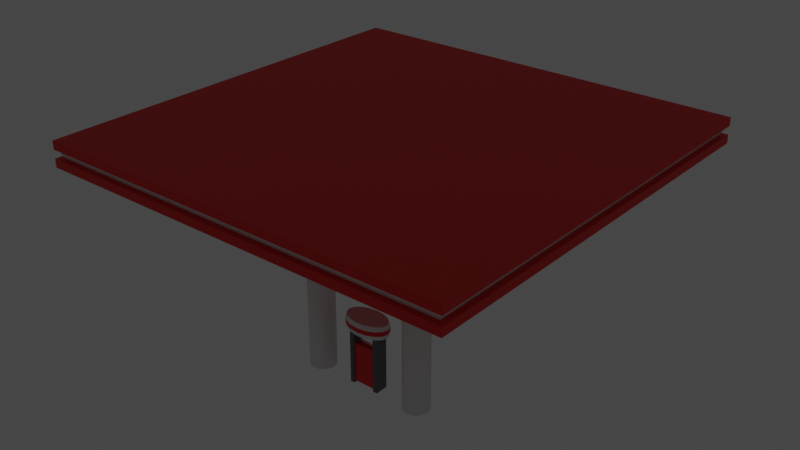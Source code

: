# Source: posto.blend  (saved by Blender 4.2.66; exported with 4.5.12 LTS)
import bpy
from mathutils import Matrix  # noqa: F401  (used for matrix-valued properties, if any)

bpy.ops.wm.read_factory_settings(use_empty=True)
scene = bpy.context.scene
scene.name = 'Scene'

# ---- collections
col_posto = bpy.data.collections.new('Posto'); scene.collection.children.link(col_posto)
col_bomba = bpy.data.collections.new('Bomba'); col_posto.children.link(col_bomba)
col_lampada = bpy.data.collections.new('Lampada'); col_posto.children.link(col_lampada)
col_pilastra = bpy.data.collections.new('Pilastra'); col_posto.children.link(col_pilastra)
col_teto = bpy.data.collections.new('Teto'); col_posto.children.link(col_teto)

# ---- materials (node trees are filled in below, after node groups)
mat_branco = bpy.data.materials.new('branco')
mat_vermelho = bpy.data.materials.new('vermelho')
mat_vermelho.alpha_threshold = 0.0
mat_vermelho.roughness = 0.5
mat_vermelho.line_color = (0.0, 0.0, 0.0, 1.0)
mat_cinza = bpy.data.materials.new('cinza')
mat_vidro = bpy.data.materials.new('vidro')
mat_luz = bpy.data.materials.new('luz')

# ---- node groups
ng_auto_smooth = bpy.data.node_groups.new('Auto Smooth', 'GeometryNodeTree')
_s = ng_auto_smooth.interface.new_socket(name='Geometry', in_out='OUTPUT', socket_type='NodeSocketGeometry')
_s = ng_auto_smooth.interface.new_socket(name='Geometry', in_out='INPUT', socket_type='NodeSocketGeometry')
_s = ng_auto_smooth.interface.new_socket(name='Angle', in_out='INPUT', socket_type='NodeSocketFloat')
_s.subtype = 'ANGLE'
_s.min_value = 0.0
_s.max_value = 3.142
ng_auto_smooth.is_modifier = True
_N = ng_auto_smooth.nodes; _L = ng_auto_smooth.links
n0 = _N.new('NodeGroupOutput'); n0.name = 'Group Output'; n0.location = (480, -100)
n1 = _N.new('NodeGroupInput'); n1.name = 'Group Input'; n1.location = (-420, -300)
n2 = _N.new('NodeGroupInput'); n2.name = 'Group Input.001'; n2.location = (-60, -100)
n3 = _N.new('GeometryNodeSetShadeSmooth'); n3.name = 'Set Shade Smooth'; n3.location = (120, -100)
n3.domain = 'EDGE'
n4 = _N.new('GeometryNodeSetShadeSmooth'); n4.name = 'Set Shade Smooth.001'; n4.location = (300, -100)
n5 = _N.new('GeometryNodeInputMeshEdgeAngle'); n5.name = 'Edge Angle'; n5.location = (-420, -220)
n6 = _N.new('GeometryNodeInputEdgeSmooth'); n6.name = 'Is Edge Smooth'; n6.location = (-60, -160)
n7 = _N.new('GeometryNodeInputShadeSmooth'); n7.name = 'Is Face Smooth'; n7.location = (-240, -340)
n8 = _N.new('FunctionNodeBooleanMath'); n8.name = 'Boolean Math'; n8.location = (-60, -220)
n9 = _N.new('FunctionNodeCompare'); n9.name = 'Compare'; n9.location = (-240, -180)
n9.operation = 'LESS_EQUAL'
_L.new(n5.outputs[0], n9.inputs[0])
_L.new(n4.outputs[0], n0.inputs[0])
_L.new(n1.outputs[1], n9.inputs[1])
_L.new(n9.outputs[0], n8.inputs[0])
_L.new(n7.outputs[0], n8.inputs[1])
_L.new(n2.outputs[0], n3.inputs[0])
_L.new(n6.outputs[0], n3.inputs[1])
_L.new(n3.outputs[0], n4.inputs[0])
_L.new(n8.outputs[0], n3.inputs[2])
n0.is_active_output = True

# ---- material node trees
mat_branco.use_nodes = True; mat_branco.node_tree.nodes.clear()
_N = mat_branco.node_tree.nodes; _L = mat_branco.node_tree.links
n0 = _N.new('ShaderNodeBsdfPrincipled'); n0.name = 'Principled BSDF'; n0.location = (10, 300)
n0.distribution = 'GGX'
n0.subsurface_method = 'RANDOM_WALK_SKIN'
n0.inputs[3].default_value = 1.45
n0.inputs[27].default_value = (0.0, 0.0, 0.0, 1.0)
n0.inputs[28].default_value = 1.0
n1 = _N.new('ShaderNodeOutputMaterial'); n1.name = 'Material Output'; n1.location = (300, 300)
_L.new(n0.outputs[0], n1.inputs[0])
n1.is_active_output = True
mat_vermelho.use_nodes = True; mat_vermelho.node_tree.nodes.clear()
_N = mat_vermelho.node_tree.nodes; _L = mat_vermelho.node_tree.links
n0 = _N.new('ShaderNodeOutputMaterial'); n0.name = 'Material Output'; n0.location = (300, 300)
n1 = _N.new('ShaderNodeBsdfPrincipled'); n1.name = 'Principled BSDF'; n1.location = (10, 300)
n1.distribution = 'GGX'
n1.subsurface_method = 'RANDOM_WALK_SKIN'
n1.inputs[0].default_value = (0.8, 0.0, 0.0, 1.0)
n1.inputs[3].default_value = 1.45
n1.inputs[27].default_value = (0.0, 0.0, 0.0, 1.0)
n1.inputs[28].default_value = 1.0
_L.new(n1.outputs[0], n0.inputs[0])
n0.is_active_output = True
mat_cinza.use_nodes = True; mat_cinza.node_tree.nodes.clear()
_N = mat_cinza.node_tree.nodes; _L = mat_cinza.node_tree.links
n0 = _N.new('ShaderNodeBsdfPrincipled'); n0.name = 'Principled BSDF'; n0.location = (10, 300)
n0.distribution = 'GGX'
n0.subsurface_method = 'RANDOM_WALK_SKIN'
n0.inputs[0].default_value = (0.1329, 0.1329, 0.1329, 1.0)
n0.inputs[3].default_value = 1.45
n0.inputs[27].default_value = (0.0, 0.0, 0.0, 1.0)
n0.inputs[28].default_value = 1.0
n1 = _N.new('ShaderNodeOutputMaterial'); n1.name = 'Material Output'; n1.location = (300, 300)
_L.new(n0.outputs[0], n1.inputs[0])
n1.is_active_output = True
mat_vidro.use_nodes = True; mat_vidro.node_tree.nodes.clear()
_N = mat_vidro.node_tree.nodes; _L = mat_vidro.node_tree.links
n0 = _N.new('ShaderNodeBsdfPrincipled'); n0.name = 'Principled BSDF'; n0.location = (10, 300)
n0.distribution = 'GGX'
n0.subsurface_method = 'RANDOM_WALK_SKIN'
n0.inputs[0].default_value = (1.0, 1.0, 1.0, 1.0)
n0.inputs[2].default_value = 0.2
n0.inputs[3].default_value = 1.45
n0.inputs[18].default_value = 1.0
n0.inputs[27].default_value = (0.0, 0.0, 0.0, 1.0)
n1 = _N.new('ShaderNodeOutputMaterial'); n1.name = 'Material Output'; n1.location = (300, 300)
_L.new(n0.outputs[0], n1.inputs[0])
n1.is_active_output = True
mat_luz.use_nodes = True; mat_luz.node_tree.nodes.clear()
_N = mat_luz.node_tree.nodes; _L = mat_luz.node_tree.links
n0 = _N.new('ShaderNodeBsdfPrincipled'); n0.name = 'Principled BSDF'; n0.location = (10, 300)
n0.distribution = 'GGX'
n0.subsurface_method = 'RANDOM_WALK_SKIN'
n0.inputs[0].default_value = (1.0, 1.0, 1.0, 1.0)
n0.inputs[3].default_value = 1.45
n0.inputs[27].default_value = (0.9778, 1.0, 0.8444, 1.0)
n0.inputs[28].default_value = 1.0
n1 = _N.new('ShaderNodeOutputMaterial'); n1.name = 'Material Output'; n1.location = (300, 300)
_L.new(n0.outputs[0], n1.inputs[0])
n1.is_active_output = True

# ---- world
world_world = bpy.data.worlds.new('World'); scene.world = world_world
world_world.use_nodes = True; world_world.node_tree.nodes.clear()
_N = world_world.node_tree.nodes; _L = world_world.node_tree.links
n0 = _N.new('ShaderNodeOutputWorld'); n0.name = 'World Output'; n0.location = (300, 300)
n1 = _N.new('ShaderNodeBackground'); n1.name = 'Background'; n1.location = (10, 300)
n1.inputs[0].default_value = (0.05088, 0.05088, 0.05088, 1.0)
_L.new(n1.outputs[0], n0.inputs[0])
n0.is_active_output = True
world_world.color = (0.05088, 0.05088, 0.05088)
world_world.use_sun_shadow = False
world_world.sun_shadow_jitter_overblur = 0.0

# ---- meshes
me_bomba = bpy.data.meshes.new('bomba')
me_bomba.from_pydata([(0.0, 0.6, 0.0), (0.0, 0.6, 0.6), (0.3827, 0.5543, 0.0), (0.3827, 0.5543, 0.6), (0.7071, 0.4243, 8.028e-09), (0.7071, 0.4243, 0.6), (0.9239, 0.2296, 0.0), (0.9239, 0.2296, 0.6), (1.0, 0.0, 0.0), (1.0, 4.768e-07, 0.6), (0.9239, -0.2296, 0.0), (0.9239, -0.2296, 0.6), (0.7071, -0.4243, -8.028e-09), (0.7071, -0.4243, 0.6), (0.3827, -0.5543, 8.117e-09), (0.3827, -0.5543, 0.6), (0.0, -0.6, 0.0), (0.0, -0.6, 0.6), (-0.3827, -0.5543, 8.117e-09), (-0.3827, -0.5543, 0.6), (-0.7071, -0.4243, -8.028e-09), (-0.7071, -0.4243, 0.6), (-0.9239, -0.2296, 0.0), (-0.9239, -0.2296, 0.6), (-1.0, 0.0, 0.0), (-1.0, 4.768e-07, 0.6), (-0.9239, 0.2296, 0.0), (-0.9239, 0.2296, 0.6), (-0.7071, 0.4243, 8.028e-09), (-0.7071, 0.4243, 0.6), (-0.3827, 0.5543, 0.0), (-0.3827, 0.5543, 0.6), (2.712e-10, 0.6539, 0.1954), (5.423e-10, 0.6539, 0.4046), (0.3959, 0.6061, 0.4045), (0.3959, 0.6061, 0.1955), (0.7345, 0.4683, 0.4043), (0.7345, 0.4683, 0.1957), (0.9651, 0.2566, 0.404), (0.9651, 0.2566, 0.196), (1.048, 3.13e-07, 0.4038), (1.048, 1.638e-07, 0.1962), (0.9651, -0.2566, 0.404), (0.9651, -0.2566, 0.196), (0.7345, -0.4683, 0.4043), (0.7345, -0.4683, 0.1957), (0.3959, -0.6061, 0.4045), (0.3959, -0.6061, 0.1955), (5.146e-10, -0.6539, 0.4046), (2.573e-10, -0.6539, 0.1954), (-0.3959, -0.6061, 0.4045), (-0.3959, -0.6061, 0.1955), (-0.7345, -0.4683, 0.4043), (-0.7345, -0.4683, 0.1957), (-0.9651, -0.2566, 0.404), (-0.9651, -0.2566, 0.196), (-1.048, 3.13e-07, 0.4038), (-1.048, 1.638e-07, 0.1962), (-0.9651, 0.2566, 0.404), (-0.9651, 0.2566, 0.196), (-0.7345, 0.4683, 0.4043), (-0.7345, 0.4683, 0.1957), (-0.3959, 0.6061, 0.4045), (-0.3959, 0.6061, 0.1955), (-0.5, -0.25, -2.5), (-0.5, -0.25, -0.7), (-0.5, 0.25, -2.5), (-0.5, 0.25, -0.7), (0.5, -0.25, -2.5), (0.5, -0.25, -0.7), (0.5, 0.25, -2.5), (0.5, 0.25, -0.7), (-0.7, -0.3, -2.6), (-0.7, -0.3, -1.192e-07), (-0.7, 0.3, -2.6), (-0.7, 0.3, -1.192e-07), (-0.5, -0.3, -2.6), (-0.5, -0.3, -1.192e-07), (-0.5, 0.3, -2.6), (-0.5, 0.3, -1.192e-07), (0.5, -0.3, -2.6), (0.5, -0.3, -1.192e-07), (0.5, 0.3, -2.6), (0.5, 0.3, -1.192e-07), (0.7, -0.3, -2.6), (0.7, -0.3, -1.192e-07), (0.7, 0.3, -2.6), (0.7, 0.3, -1.192e-07), (-0.5, 0.1, -0.1), (-0.5, 0.1, -0.6), (-0.5, -0.1, -0.1), (-0.5, -0.1, -0.6), (0.5, 0.1, -0.1), (0.5, 0.1, -0.6), (0.5, -0.1, -0.6), (0.5, -0.1, -0.1)], [], [(33, 1, 3, 34), (34, 3, 5, 36), (36, 5, 7, 38), (38, 7, 9, 40), (40, 9, 11, 42), (42, 11, 13, 44), (44, 13, 15, 46), (46, 15, 17, 48), (48, 17, 19, 50), (50, 19, 21, 52), (52, 21, 23, 54), (54, 23, 25, 56), (56, 25, 27, 58), (58, 27, 29, 60), (3, 1, 31, 29, 27, 25, 23, 21, 19, 17, 15, 13, 11, 9, 7, 5), (60, 29, 31, 62), (62, 31, 1, 33), (0, 2, 4, 6, 8, 10, 12, 14, 16, 18, 20, 22, 24, 26, 28, 30), (30, 63, 32, 0), (63, 62, 33, 32), (28, 61, 63, 30), (61, 60, 62, 63), (26, 59, 61, 28), (59, 58, 60, 61), (24, 57, 59, 26), (57, 56, 58, 59), (22, 55, 57, 24), (55, 54, 56, 57), (20, 53, 55, 22), (53, 52, 54, 55), (18, 51, 53, 20), (51, 50, 52, 53), (16, 49, 51, 18), (49, 48, 50, 51), (14, 47, 49, 16), (47, 46, 48, 49), (12, 45, 47, 14), (45, 44, 46, 47), (10, 43, 45, 12), (43, 42, 44, 45), (8, 41, 43, 10), (41, 40, 42, 43), (6, 39, 41, 8), (39, 38, 40, 41), (4, 37, 39, 6), (37, 36, 38, 39), (2, 35, 37, 4), (35, 34, 36, 37), (0, 32, 35, 2), (32, 33, 34, 35), (66, 67, 71, 70), (68, 69, 65, 64), (66, 70, 68, 64), (71, 67, 65, 69), (72, 73, 75, 74), (74, 75, 79, 78), (78, 79, 77, 76), (76, 77, 73, 72), (74, 78, 76, 72), (80, 81, 83, 82), (82, 83, 87, 86), (86, 87, 85, 84), (84, 85, 81, 80), (82, 86, 84, 80), (93, 89, 88, 92), (95, 90, 91, 94), (91, 89, 93, 94), (88, 90, 95, 92)])
me_bomba.polygons.foreach_set('use_smooth', [1, 1, 1, 1, 1, 1, 1, 1, 1, 1, 1, 1, 1, 1, 1, 1, 1, 1, 1, 1, 1, 1, 1, 1, 1, 1, 1, 1, 1, 1, 1, 1, 1, 1, 1, 1, 1, 1, 1, 1, 1, 1, 1, 1, 1, 1, 1, 1, 1, 1, 0, 0, 0, 0, 0, 0, 0, 0, 0, 0, 0, 0, 0, 0, 0, 0, 0, 0])
me_bomba.polygons.foreach_set('material_index', [0, 0, 0, 0, 0, 0, 0, 0, 0, 0, 0, 0, 0, 0, 0, 0, 0, 0, 0, 1, 0, 1, 0, 1, 0, 1, 0, 1, 0, 1, 0, 1, 0, 1, 0, 1, 0, 1, 0, 1, 0, 1, 0, 1, 0, 1, 0, 1, 0, 1, 1, 1, 1, 1, 2, 2, 2, 2, 2, 2, 2, 2, 2, 2, 3, 3, 3, 3])
_uv = me_bomba.uv_layers.new(name='UVMap')
_uv.uv.foreach_set('vector', [0.5, 0.9011, 0.5, 0.9561, 0.6076, 0.9561, 0.6113, 0.9011, 0.6113, 0.9011, 0.6076, 0.9561, 0.6989, 0.9561, 0.7066, 0.9011, 0.7066, 0.9011, 0.6989, 0.9561, 0.7598, 0.9561, 0.7714, 0.901, 0.5722, 0.901, 0.5646, 0.9561, 0.5, 0.9561, 0.5, 0.9009, 0.5, 0.9009, 0.5, 0.9561, 0.4354, 0.9561, 0.4278, 0.901, 0.7714, 0.901, 0.7598, 0.9561, 0.6989, 0.9561, 0.7066, 0.9011, 0.7066, 0.9011, 0.6989, 0.9561, 0.6076, 0.9561, 0.6113, 0.9011, 0.6113, 0.9011, 0.6076, 0.9561, 0.5, 0.9561, 0.5, 0.9011, 0.5, 0.9011, 0.5, 0.9561, 0.3924, 0.9561, 0.3887, 0.9011, 0.3887, 0.9011, 0.3924, 0.9561, 0.3011, 0.9561, 0.2934, 0.9011, 0.2934, 0.9011, 0.3011, 0.9561, 0.2402, 0.9561, 0.2286, 0.901, 0.4278, 0.901, 0.4354, 0.9561, 0.5, 0.9561, 0.5, 0.9009, 0.5, 0.9009, 0.5, 0.9561, 0.5646, 0.9561, 0.5722, 0.901, 0.2286, 0.901, 0.2402, 0.9561, 0.3011, 0.9561, 0.2934, 0.9011, 0.6076, 0.9085, 0.5, 0.9214, 0.3924, 0.9085, 0.3011, 0.8719, 0.2402, 0.8172, 0.2188, 0.7526, 0.2402, 0.688, 0.3011, 0.6333, 0.3924, 0.5967, 0.5, 0.5839, 0.6076, 0.5967, 0.6989, 0.6333, 0.7598, 0.688, 0.7812, 0.7526, 0.7598, 0.8172, 0.6989, 0.8719, 0.2934, 0.9011, 0.3011, 0.9561, 0.3924, 0.9561, 0.3887, 0.9011, 0.3887, 0.9011, 0.3924, 0.9561, 0.5, 0.9561, 0.5, 0.9011, 0.5, 0.9214, 0.6076, 0.9085, 0.6989, 0.8719, 0.7598, 0.8172, 0.7812, 0.7526, 0.7598, 0.688, 0.6989, 0.6333, 0.6076, 0.5967, 0.5, 0.5839, 0.3924, 0.5967, 0.3011, 0.6333, 0.2402, 0.688, 0.2188, 0.7526, 0.2402, 0.8172, 0.3011, 0.8719, 0.3924, 0.9085, 0.3924, 0.7874, 0.3887, 0.8423, 0.5, 0.8423, 0.5, 0.7874, 0.3887, 0.8423, 0.3887, 0.9011, 0.5, 0.9011, 0.5, 0.8423, 0.3011, 0.7874, 0.2934, 0.8424, 0.3887, 0.8423, 0.3924, 0.7874, 0.2934, 0.8424, 0.2934, 0.9011, 0.3887, 0.9011, 0.3887, 0.8423, 0.2402, 0.7874, 0.2286, 0.8425, 0.2934, 0.8424, 0.3011, 0.7874, 0.2286, 0.8425, 0.2286, 0.901, 0.2934, 0.9011, 0.2934, 0.8424, 0.5, 0.7874, 0.5, 0.8425, 0.5722, 0.8425, 0.5646, 0.7874, 0.5, 0.8425, 0.5, 0.9009, 0.5722, 0.901, 0.5722, 0.8425, 0.4354, 0.7874, 0.4278, 0.8425, 0.5, 0.8425, 0.5, 0.7874, 0.4278, 0.8425, 0.4278, 0.901, 0.5, 0.9009, 0.5, 0.8425, 0.3011, 0.7874, 0.2934, 0.8424, 0.2286, 0.8425, 0.2402, 0.7874, 0.2934, 0.8424, 0.2934, 0.9011, 0.2286, 0.901, 0.2286, 0.8425, 0.3924, 0.7874, 0.3887, 0.8423, 0.2934, 0.8424, 0.3011, 0.7874, 0.3887, 0.8423, 0.3887, 0.9011, 0.2934, 0.9011, 0.2934, 0.8424, 0.5, 0.7874, 0.5, 0.8423, 0.3887, 0.8423, 0.3924, 0.7874, 0.5, 0.8423, 0.5, 0.9011, 0.3887, 0.9011, 0.3887, 0.8423, 0.6076, 0.7874, 0.6113, 0.8423, 0.5, 0.8423, 0.5, 0.7874, 0.6113, 0.8423, 0.6113, 0.9011, 0.5, 0.9011, 0.5, 0.8423, 0.6989, 0.7874, 0.7066, 0.8424, 0.6113, 0.8423, 0.6076, 0.7874, 0.7066, 0.8424, 0.7066, 0.9011, 0.6113, 0.9011, 0.6113, 0.8423, 0.7598, 0.7874, 0.7714, 0.8425, 0.7066, 0.8424, 0.6989, 0.7874, 0.7714, 0.8425, 0.7714, 0.901, 0.7066, 0.9011, 0.7066, 0.8424, 0.5, 0.7874, 0.5, 0.8425, 0.4278, 0.8425, 0.4354, 0.7874, 0.5, 0.8425, 0.5, 0.9009, 0.4278, 0.901, 0.4278, 0.8425, 0.5646, 0.7874, 0.5722, 0.8425, 0.5, 0.8425, 0.5, 0.7874, 0.5722, 0.8425, 0.5722, 0.901, 0.5, 0.9009, 0.5, 0.8425, 0.6989, 0.7874, 0.7066, 0.8424, 0.7714, 0.8425, 0.7598, 0.7874, 0.7066, 0.8424, 0.7066, 0.9011, 0.7714, 0.901, 0.7714, 0.8425, 0.6076, 0.7874, 0.6113, 0.8423, 0.7066, 0.8424, 0.6989, 0.7874, 0.6113, 0.8423, 0.6113, 0.9011, 0.7066, 0.9011, 0.7066, 0.8424, 0.5, 0.7874, 0.5, 0.8423, 0.6113, 0.8423, 0.6076, 0.7874, 0.5, 0.8423, 0.5, 0.9011, 0.6113, 0.9011, 0.6113, 0.8423, 0.3594, 0.08423, 0.3594, 0.5905, 0.6406, 0.5905, 0.6406, 0.08423, 0.6406, 0.08423, 0.6406, 0.5905, 0.3594, 0.5905, 0.3594, 0.08423, 0.3594, 0.8229, 0.6406, 0.8229, 0.6406, 0.6823, 0.3594, 0.6823, 0.6406, 0.8229, 0.3594, 0.8229, 0.3594, 0.6823, 0.6406, 0.6823, 0.4156, 0.0561, 0.4156, 0.7874, 0.5844, 0.7874, 0.5844, 0.0561, 0.3031, 0.0561, 0.3031, 0.7874, 0.3594, 0.7874, 0.3594, 0.0561, 0.5844, 0.0561, 0.5844, 0.7874, 0.4156, 0.7874, 0.4156, 0.0561, 0.3594, 0.0561, 0.3594, 0.7874, 0.3031, 0.7874, 0.3031, 0.0561, 0.3031, 0.837, 0.3594, 0.837, 0.3594, 0.6682, 0.3031, 0.6682, 0.4156, 0.0561, 0.4156, 0.7874, 0.5844, 0.7874, 0.5844, 0.0561, 0.6406, 0.0561, 0.6406, 0.7874, 0.6969, 0.7874, 0.6969, 0.0561, 0.5844, 0.0561, 0.5844, 0.7874, 0.4156, 0.7874, 0.4156, 0.0561, 0.6969, 0.0561, 0.6969, 0.7874, 0.6406, 0.7874, 0.6406, 0.0561, 0.6406, 0.837, 0.6969, 0.837, 0.6969, 0.6682, 0.6406, 0.6682, 0.6406, 0.6186, 0.3594, 0.6186, 0.3594, 0.7592, 0.6406, 0.7592, 0.6406, 0.7592, 0.3594, 0.7592, 0.3594, 0.6186, 0.6406, 0.6186, 0.3594, 0.7245, 0.3594, 0.7807, 0.6406, 0.7807, 0.6406, 0.7245, 0.3594, 0.7807, 0.3594, 0.7245, 0.6406, 0.7245, 0.6406, 0.7807])
me_bomba.materials.append(mat_branco)
me_bomba.materials.append(mat_vermelho)
me_bomba.materials.append(mat_cinza)
me_bomba.materials.append(mat_vidro)
me_bomba.update()
me_suporte = bpy.data.meshes.new('Suporte')
me_suporte.from_pydata([(7.153e-07, 0.4307, -1.907e-06), (7.153e-07, 0.05, 0.5), (0.1648, 0.3979, -1.907e-06), (0.01913, 0.04619, 0.5), (0.3046, 0.3046, -1.907e-06), (0.03536, 0.03536, 0.5), (0.3979, 0.1648, -1.907e-06), (0.04619, 0.01913, 0.5), (0.4307, 7.041e-09, -1.907e-06), (0.05, -3.05e-09, 0.5), (0.3979, -0.1648, -1.907e-06), (0.04619, -0.01913, 0.5), (0.3046, -0.3046, -1.907e-06), (0.03536, -0.03536, 0.5), (0.1648, -0.3979, -1.907e-06), (0.01913, -0.04619, 0.5), (7.153e-07, -0.4307, -1.907e-06), (7.153e-07, -0.05, 0.5), (-0.1648, -0.3979, -1.907e-06), (-0.01913, -0.04619, 0.5), (-0.3046, -0.3046, -1.907e-06), (-0.03535, -0.03536, 0.5), (-0.3979, -0.1648, -1.907e-06), (-0.04619, -0.01913, 0.5), (-0.4307, 7.041e-09, -1.907e-06), (-0.05, -3.05e-09, 0.5), (-0.3979, 0.1648, -1.907e-06), (-0.04619, 0.01913, 0.5), (-0.3046, 0.3046, -1.907e-06), (-0.03535, 0.03536, 0.5), (-0.1648, 0.3979, -1.907e-06), (-0.01913, 0.04619, 0.5), (7.153e-07, 0.5, -1.907e-06), (0.1913, 0.4619, -1.907e-06), (0.3536, 0.3536, -1.907e-06), (0.4619, 0.1913, -1.907e-06), (0.5, 7.567e-09, -1.907e-06), (0.4619, -0.1913, -1.907e-06), (0.3536, -0.3536, -1.907e-06), (0.1913, -0.4619, -1.907e-06), (7.153e-07, -0.5, -1.907e-06), (-0.1913, -0.4619, -1.907e-06), (-0.3536, -0.3536, -1.907e-06), (-0.4619, -0.1913, -1.907e-06), (-0.5, 7.567e-09, -1.907e-06), (-0.4619, 0.1913, -1.907e-06), (-0.3536, 0.3536, -1.907e-06), (-0.1913, 0.4619, -1.907e-06), (9.073e-07, 0.02963, 0.4), (0.01134, 0.02737, 0.4), (0.02095, 0.02095, 0.4), (0.02737, 0.01134, 0.4), (0.02963, 1.408e-09, 0.4), (0.02737, -0.01134, 0.4), (0.02095, -0.02095, 0.4), (0.01134, -0.02737, 0.4), (9.073e-07, -0.02963, 0.4), (-0.01134, -0.02737, 0.4), (-0.02095, -0.02095, 0.4), (-0.02737, -0.01134, 0.4), (-0.02963, 1.408e-09, 0.4), (-0.02737, 0.01134, 0.4), (-0.02095, 0.02095, 0.4), (-0.01134, 0.02737, 0.4), (9.06e-07, 0.08614, 0.4), (0.03297, 0.07959, 0.4), (0.06091, 0.06091, 0.4), (0.07959, 0.03297, 0.4), (0.08614, 1.408e-09, 0.4), (0.07959, -0.03297, 0.4), (0.06091, -0.06091, 0.4), (0.03297, -0.07959, 0.4), (9.06e-07, -0.08614, 0.4), (-0.03296, -0.07959, 0.4), (-0.06091, -0.06091, 0.4), (-0.07959, -0.03297, 0.4), (-0.08614, 1.408e-09, 0.4), (-0.07959, 0.03297, 0.4), (-0.06091, 0.06091, 0.4), (-0.03296, 0.07959, 0.4), (8.9e-07, 0.02963, 0.2), (0.01134, 0.02737, 0.2), (0.02095, 0.02095, 0.2), (0.02737, 0.01134, 0.2), (0.02963, 1.408e-09, 0.2), (0.02737, -0.01134, 0.2), (0.02095, -0.02095, 0.2), (0.01134, -0.02737, 0.2), (8.9e-07, -0.02963, 0.2), (-0.01134, -0.02737, 0.2), (-0.02095, -0.02095, 0.2), (-0.02737, -0.01134, 0.2), (-0.02963, 1.408e-09, 0.2), (-0.02737, 0.01134, 0.2), (-0.02095, 0.02095, 0.2), (-0.01134, 0.02737, 0.2), (-0.01913, -0.04619, 0.6), (-0.03535, -0.03536, 0.6), (-0.03535, 0.03536, 0.6), (-0.01913, 0.04619, 0.6), (0.03536, 0.03536, 0.6), (0.04619, 0.01913, 0.6), (0.01913, -0.04619, 0.6), (7.153e-07, -0.05, 0.6), (7.153e-07, 0.05, 0.6), (0.01913, 0.04619, 0.6), (-0.05, -3.05e-09, 0.6), (-0.04619, 0.01913, 0.6), (0.04619, -0.01913, 0.6), (0.03536, -0.03536, 0.6), (-0.04619, -0.01913, 0.6), (0.05, -3.05e-09, 0.6)], [], [(32, 1, 3, 33), (33, 3, 5, 34), (34, 5, 7, 35), (35, 7, 9, 36), (36, 9, 11, 37), (37, 11, 13, 38), (38, 13, 15, 39), (39, 15, 17, 40), (40, 17, 19, 41), (41, 19, 21, 42), (42, 21, 23, 43), (43, 23, 25, 44), (44, 25, 27, 45), (45, 27, 29, 46), (97, 21, 19, 96), (46, 29, 31, 47), (47, 31, 1, 32), (6, 8, 68, 67), (2, 0, 32, 33), (4, 2, 33, 34), (6, 4, 34, 35), (8, 6, 35, 36), (10, 8, 36, 37), (12, 10, 37, 38), (14, 12, 38, 39), (16, 14, 39, 40), (18, 16, 40, 41), (20, 18, 41, 42), (22, 20, 42, 43), (24, 22, 43, 44), (26, 24, 44, 45), (28, 26, 45, 46), (30, 28, 46, 47), (0, 30, 47, 32), (60, 61, 93, 92), (22, 24, 76, 75), (8, 10, 69, 68), (24, 26, 77, 76), (10, 12, 70, 69), (26, 28, 78, 77), (12, 14, 71, 70), (28, 30, 79, 78), (14, 16, 72, 71), (0, 2, 65, 64), (30, 0, 64, 79), (16, 18, 73, 72), (2, 4, 66, 65), (18, 20, 74, 73), (4, 6, 67, 66), (20, 22, 75, 74), (49, 48, 64, 65), (50, 49, 65, 66), (51, 50, 66, 67), (52, 51, 67, 68), (53, 52, 68, 69), (54, 53, 69, 70), (55, 54, 70, 71), (56, 55, 71, 72), (57, 56, 72, 73), (58, 57, 73, 74), (59, 58, 74, 75), (60, 59, 75, 76), (61, 60, 76, 77), (62, 61, 77, 78), (63, 62, 78, 79), (48, 63, 79, 64), (95, 80, 81, 82, 83, 84, 85, 86, 87, 88, 89, 90, 91, 92, 93, 94), (53, 54, 86, 85), (61, 62, 94, 93), (54, 55, 87, 86), (62, 63, 95, 94), (55, 56, 88, 87), (48, 49, 81, 80), (63, 48, 80, 95), (56, 57, 89, 88), (49, 50, 82, 81), (57, 58, 90, 89), (50, 51, 83, 82), (58, 59, 91, 90), (51, 52, 84, 83), (59, 60, 92, 91), (52, 53, 85, 84), (31, 29, 98, 99), (101, 7, 5, 100), (103, 17, 15, 102), (3, 1, 104, 105), (27, 25, 106, 107), (109, 13, 11, 108), (23, 21, 97, 110), (1, 31, 99, 104), (111, 9, 7, 101), (96, 19, 17, 103), (29, 27, 107, 98), (5, 3, 105, 100), (102, 15, 13, 109), (25, 23, 110, 106), (108, 11, 9, 111), (105, 104, 99, 98, 107, 106, 110, 97, 96, 103, 102, 109, 108, 111, 101, 100)])
me_suporte.polygons.foreach_set('use_smooth', [1, 1, 1, 1, 1, 1, 1, 1, 1, 1, 1, 1, 1, 1, 1, 1, 1, 1, 1, 1, 1, 1, 1, 1, 1, 1, 1, 1, 1, 1, 1, 1, 1, 1, 1, 1, 1, 1, 1, 1, 1, 1, 1, 1, 1, 1, 1, 1, 1, 1, 1, 1, 1, 1, 1, 1, 1, 1, 1, 1, 1, 1, 1, 1, 1, 1, 1, 1, 1, 1, 1, 1, 1, 1, 1, 1, 1, 1, 1, 1, 1, 1, 1, 1, 1, 1, 1, 1, 1, 1, 1, 1, 1, 1, 1, 1, 1, 0])
_k = set([(0, 2), (0, 30), (1, 3), (1, 31), (2, 4), (3, 5), (4, 6), (5, 7), (6, 8), (7, 9), (8, 10), (9, 11), (10, 12), (11, 13), (12, 14), (13, 15), (14, 16), (15, 17), (16, 18), (17, 19), (18, 20), (19, 21), (20, 22), (21, 23), (22, 24), (23, 25), (24, 26), (25, 27), (26, 28), (27, 29), (28, 30), (29, 31), (32, 33), (32, 47), (33, 34), (34, 35), (35, 36), (36, 37), (37, 38), (38, 39), (39, 40), (40, 41), (41, 42), (42, 43), (43, 44), (44, 45), (45, 46), (46, 47), (48, 49), (48, 63), (49, 50), (50, 51), (51, 52), (52, 53), (53, 54), (54, 55), (55, 56), (56, 57), (57, 58), (58, 59), (59, 60), (60, 61), (61, 62), (62, 63), (64, 65), (64, 79), (65, 66), (66, 67), (67, 68), (68, 69), (69, 70), (70, 71), (71, 72), (72, 73), (73, 74), (74, 75), (75, 76), (76, 77), (77, 78), (78, 79), (80, 81), (80, 95), (81, 82), (82, 83), (83, 84), (84, 85), (85, 86), (86, 87), (87, 88), (88, 89), (89, 90), (90, 91), (91, 92), (92, 93), (93, 94), (94, 95)])
me_suporte.attributes.new('sharp_edge', 'BOOLEAN', 'EDGE').data.foreach_set('value', [ (min(e.vertices), max(e.vertices)) in _k for e in me_suporte.edges])
_uv = me_suporte.uv_layers.new(name='UVMap')
_uv.uv.foreach_set('vector', [2.031, 0.2143, 0.6531, 0.7143, 0.6339, 0.7143, 1.839, 0.2143, 1.839, 0.2143, 0.6339, 0.7143, 0.6148, 0.7143, 1.648, 0.2143, 1.648, 0.2143, 0.6148, 0.7143, 0.5957, 0.7143, 1.457, 0.2143, 1.457, 0.2143, 0.5957, 0.7143, 0.5765, 0.7143, 1.265, 0.2143, 1.265, 0.2143, 0.5765, 0.7143, 0.5574, 0.7143, 1.074, 0.2143, 1.074, 0.2143, 0.5574, 0.7143, 0.5383, 0.7143, 0.8827, 0.2143, 0.8827, 0.2143, 0.5383, 0.7143, 0.5191, 0.7143, 0.6913, 0.2143, 0.6913, 0.2143, 0.5191, 0.7143, 0.5, 0.7143, 0.5, 0.2143, 0.5, 0.2143, 0.5, 0.7143, 0.4809, 0.7143, 0.3087, 0.2143, 0.3087, 0.2143, 0.4809, 0.7143, 0.4617, 0.7143, 0.1173, 0.2143, 0.1173, 0.2143, 0.4617, 0.7143, 0.4426, 0.7143, -0.07403, 0.2143, -0.07403, 0.2143, 0.4426, 0.7143, 0.4235, 0.7143, -0.2654, 0.2143, -0.2654, 0.2143, 0.4235, 0.7143, 0.4043, 0.7143, -0.4567, 0.2143, -0.4567, 0.2143, 0.4043, 0.7143, 0.3852, 0.7143, -0.6481, 0.2143, -0.4441, 0.9706, -0.4441, -0.02941, -0.2819, -0.02941, -0.2819, 0.9706, -0.6481, 0.2143, 0.3852, 0.7143, 0.3661, 0.7143, -0.8394, 0.2143, -0.8394, 0.2143, 0.3661, 0.7143, 0.3469, 0.7143, -1.031, 0.2143, 1.545, 0.1628, 1.336, 0.1628, 1.877, -0.2296, 2.221, -0.2296, 1.964, 0.1628, 2.173, 0.1628, 2.031, 0.2143, 1.839, 0.2143, 1.754, 0.1628, 1.964, 0.1628, 1.839, 0.2143, 1.648, 0.2143, 1.545, 0.1628, 1.754, 0.1628, 1.648, 0.2143, 1.457, 0.2143, 1.336, 0.1628, 1.545, 0.1628, 1.457, 0.2143, 1.265, 0.2143, 1.127, 0.1628, 1.336, 0.1628, 1.265, 0.2143, 1.074, 0.2143, 0.9182, 0.1628, 1.127, 0.1628, 1.074, 0.2143, 0.8827, 0.2143, 0.7091, 0.1628, 0.9182, 0.1628, 0.8827, 0.2143, 0.6913, 0.2143, 0.5, 0.1628, 0.7091, 0.1628, 0.6913, 0.2143, 0.5, 0.2143, 0.2909, 0.1628, 0.5, 0.1628, 0.5, 0.2143, 0.3087, 0.2143, 0.08184, 0.1628, 0.2909, 0.1628, 0.3087, 0.2143, 0.1173, 0.2143, -0.1272, 0.1628, 0.08184, 0.1628, 0.1173, 0.2143, -0.07403, 0.2143, -0.3363, 0.1628, -0.1272, 0.1628, -0.07403, 0.2143, -0.2654, 0.2143, -0.5454, 0.1628, -0.3363, 0.1628, -0.2654, 0.2143, -0.4567, 0.2143, -0.7545, 0.1628, -0.5454, 0.1628, -0.4567, 0.2143, -0.6481, 0.2143, -0.9635, 0.1628, -0.7545, 0.1628, -0.6481, 0.2143, -0.8394, 0.2143, -1.173, 0.1628, -0.9635, 0.1628, -0.8394, 0.2143, -1.031, 0.2143, 0.5, 1.029, 0.5567, 1.029, 0.5567, 0.02941, 0.5, 0.02941, -0.1272, 0.1628, -0.3363, 0.1628, -0.8769, -0.2296, -0.5327, -0.2296, 1.336, 0.1628, 1.127, 0.1628, 1.533, -0.2296, 1.877, -0.2296, -0.3363, 0.1628, -0.5454, 0.1628, -1.221, -0.2296, -0.8769, -0.2296, 1.127, 0.1628, 0.9182, 0.1628, 1.188, -0.2296, 1.533, -0.2296, -0.5454, 0.1628, -0.7545, 0.1628, -1.565, -0.2296, -1.221, -0.2296, 0.9182, 0.1628, 0.7091, 0.1628, 0.8442, -0.2296, 1.188, -0.2296, -0.7545, 0.1628, -0.9635, 0.1628, -1.91, -0.2296, -1.565, -0.2296, 0.7091, 0.1628, 0.5, 0.1628, 0.5, -0.2296, 0.8442, -0.2296, 2.173, 0.1628, 1.964, 0.1628, 2.91, -0.2296, 3.254, -0.2296, -0.9635, 0.1628, -1.173, 0.1628, -2.254, -0.2296, -1.91, -0.2296, 0.5, 0.1628, 0.2909, 0.1628, 0.1558, -0.2296, 0.5, -0.2296, 1.964, 0.1628, 1.754, 0.1628, 2.565, -0.2296, 2.91, -0.2296, 0.2909, 0.1628, 0.08184, 0.1628, -0.1885, -0.2296, 0.1558, -0.2296, 1.754, 0.1628, 1.545, 0.1628, 2.221, -0.2296, 2.565, -0.2296, 0.08184, 0.1628, -0.1272, 0.1628, -0.5327, -0.2296, -0.1885, -0.2296, 3.011, -0.2716, 3.37, -0.2716, 3.254, -0.2296, 2.91, -0.2296, 2.652, -0.2716, 3.011, -0.2716, 2.91, -0.2296, 2.565, -0.2296, 2.294, -0.2716, 2.652, -0.2716, 2.565, -0.2296, 2.221, -0.2296, 1.935, -0.2716, 2.294, -0.2716, 2.221, -0.2296, 1.877, -0.2296, 1.576, -0.2716, 1.935, -0.2716, 1.877, -0.2296, 1.533, -0.2296, 1.217, -0.2716, 1.576, -0.2716, 1.533, -0.2296, 1.188, -0.2296, 0.8587, -0.2716, 1.217, -0.2716, 1.188, -0.2296, 0.8442, -0.2296, 0.5, -0.2716, 0.8587, -0.2716, 0.8442, -0.2296, 0.5, -0.2296, 0.1413, -0.2716, 0.5, -0.2716, 0.5, -0.2296, 0.1558, -0.2296, -0.2174, -0.2716, 0.1413, -0.2716, 0.1558, -0.2296, -0.1885, -0.2296, -0.5761, -0.2716, -0.2174, -0.2716, -0.1885, -0.2296, -0.5327, -0.2296, -0.9348, -0.2716, -0.5761, -0.2716, -0.5327, -0.2296, -0.8769, -0.2296, -1.294, -0.2716, -0.9348, -0.2716, -0.8769, -0.2296, -1.221, -0.2296, -1.652, -0.2716, -1.294, -0.2716, -1.221, -0.2296, -1.565, -0.2296, -2.011, -0.2716, -1.652, -0.2716, -1.565, -0.2296, -1.91, -0.2296, -2.37, -0.2716, -2.011, -0.2716, -1.91, -0.2296, -2.254, -0.2296, 0.4433, 1.317, 0.5, 1.328, 0.5567, 1.317, 0.6048, 1.284, 0.6369, 1.236, 0.6481, 1.18, 0.6369, 1.123, 0.6048, 1.075, 0.5567, 1.043, 0.5, 1.032, 0.4433, 1.043, 0.3952, 1.075, 0.3631, 1.123, 0.3519, 1.18, 0.3631, 1.236, 0.3952, 1.284, 0.1032, 1.029, 0.1599, 1.029, 0.1599, 0.02941, 0.1032, 0.02941, 0.5567, 1.029, 0.6134, 1.029, 0.6134, 0.02941, 0.5567, 0.02941, 0.1599, 1.029, 0.2165, 1.029, 0.2165, 0.02941, 0.1599, 0.02941, 0.6134, 1.029, 0.6701, 1.029, 0.6701, 0.02941, 0.6134, 0.02941, 0.2165, 1.029, 0.2732, 1.029, 0.2732, 0.02941, 0.2165, 0.02941, 0.7268, 1.029, 0.7835, 1.029, 0.7835, 0.02941, 0.7268, 0.02941, 0.6701, 1.029, 0.7268, 1.029, 0.7268, 0.02941, 0.6701, 0.02941, 0.2732, 1.029, 0.3299, 1.029, 0.3299, 0.02941, 0.2732, 0.02941, 0.7835, 1.029, 0.8401, 1.029, 0.8401, 0.02941, 0.7835, 0.02941, 0.3299, 1.029, 0.3866, 1.029, 0.3866, 0.02941, 0.3299, 0.02941, 0.8401, 1.029, 0.8968, 1.029, 0.8968, 0.02941, 0.8401, 0.02941, 0.3866, 1.029, 0.4433, 1.029, 0.4433, 0.02941, 0.3866, 0.02941, 0.8968, 1.029, 0.9535, 1.029, 0.9535, 0.02941, 0.8968, 0.02941, 0.4433, 1.029, 0.5, 1.029, 0.5, 0.02941, 0.4433, 0.02941, 0.04647, 1.029, 0.1032, 1.029, 0.1032, 0.02941, 0.04647, 0.02941, 1.34, -0.02941, 1.502, -0.02941, 1.502, 0.9706, 1.34, 0.9706, 0.6913, 0.9706, 0.6913, -0.02941, 0.8535, -0.02941, 0.8535, 0.9706, -0.1197, 0.9706, -0.1197, -0.02941, 0.04251, -0.02941, 0.04251, 0.9706, 1.016, -0.02941, 1.178, -0.02941, 1.178, 0.9706, 1.016, 0.9706, 1.665, -0.02941, 1.827, -0.02941, 1.827, 0.9706, 1.665, 0.9706, 0.2047, 0.9706, 0.2047, -0.02941, 0.3669, -0.02941, 0.3669, 0.9706, -0.6063, -0.02941, -0.4441, -0.02941, -0.4441, 0.9706, -0.6063, 0.9706, 1.178, -0.02941, 1.34, -0.02941, 1.34, 0.9706, 1.178, 0.9706, 0.5291, 0.9706, 0.5291, -0.02941, 0.6913, -0.02941, 0.6913, 0.9706, -0.2819, 0.9706, -0.2819, -0.02941, -0.1197, -0.02941, -0.1197, 0.9706, 1.502, -0.02941, 1.665, -0.02941, 1.665, 0.9706, 1.502, 0.9706, 0.8535, -0.02941, 1.016, -0.02941, 1.016, 0.9706, 0.8535, 0.9706, 0.04251, 0.9706, 0.04251, -0.02941, 0.2047, -0.02941, 0.2047, 0.9706, 1.827, -0.02941, 1.989, -0.02941, 1.989, 0.9706, 1.827, 0.9706, 0.3669, 0.9706, 0.3669, -0.02941, 0.5291, -0.02941, 0.5291, 0.9706, 0.7187, 1.931, 0.5273, 1.969, 0.336, 1.931, 0.1738, 1.822, 0.06541, 1.66, 0.02736, 1.469, 0.06541, 1.277, 0.1738, 1.115, 0.336, 1.007, 0.5273, 0.9688, 0.7187, 1.007, 0.8809, 1.115, 0.9893, 1.277, 1.027, 1.469, 0.9893, 1.66, 0.8809, 1.822])
me_suporte.materials.append(mat_cinza)
me_suporte.update()
me_lampada = bpy.data.meshes.new('Lampada')
me_lampada.from_pydata([(9.537e-07, 0.2078, 0.15), (9.537e-07, 0.2078, -0.15), (0.06, 0.1039, 0.2598), (0.1039, 0.18, 0.15), (0.12, 0.2078, 1.431e-06), (0.1039, 0.18, -0.15), (0.06, 0.1039, -0.2598), (0.1039, 0.06, 0.2598), (0.18, 0.1039, 0.15), (0.2078, 0.12, 1.431e-06), (0.18, 0.1039, -0.15), (0.1039, 0.06, -0.2598), (0.12, 0.0, 0.2598), (0.2078, 0.0, 0.15), (0.24, 0.0, 1.431e-06), (0.2078, 0.0, -0.15), (0.12, 0.0, -0.2598), (0.1039, -0.06, 0.2598), (0.18, -0.1039, 0.15), (0.2078, -0.12, 1.431e-06), (0.18, -0.1039, -0.15), (0.1039, -0.06, -0.2598), (0.06, -0.1039, 0.2598), (0.1039, -0.18, 0.15), (0.12, -0.2078, 1.431e-06), (0.1039, -0.18, -0.15), (0.06, -0.1039, -0.2598), (9.537e-07, -0.12, 0.2598), (9.537e-07, -0.2078, 0.15), (9.537e-07, -0.24, 1.431e-06), (9.537e-07, -0.2078, -0.15), (9.537e-07, -0.12, -0.2598), (-0.06, -0.1039, 0.2598), (-0.1039, -0.18, 0.15), (-0.12, -0.2078, 1.431e-06), (-0.1039, -0.18, -0.15), (-0.06, -0.1039, -0.2598), (-0.1039, -0.06, 0.2598), (-0.18, -0.1039, 0.15), (-0.2078, -0.12, 1.431e-06), (-0.18, -0.1039, -0.15), (-0.1039, -0.06, -0.2598), (9.537e-07, 0.0, 0.2598), (-0.12, 0.0, 0.2598), (-0.2078, 0.0, 0.15), (-0.24, 0.0, 1.431e-06), (-0.2078, 0.0, -0.15), (-0.12, 0.0, -0.2598), (-0.1039, 0.06, 0.2598), (-0.18, 0.1039, 0.15), (-0.2078, 0.12, 1.431e-06), (-0.18, 0.1039, -0.15), (-0.1039, 0.06, -0.2598), (-0.06, 0.1039, 0.2598), (-0.1039, 0.18, 0.15), (-0.12, 0.2078, 1.431e-06), (-0.1039, 0.18, -0.15), (-0.06, 0.1039, -0.2598), (9.537e-07, 0.12, 0.2598), (9.537e-07, 0.24, 1.431e-06), (9.537e-07, 0.12, -0.2598), (0.04347, 0.07529, -0.2804), (0.07529, 0.04347, -0.2804), (0.08694, 0.0, -0.2804), (0.07529, -0.04347, -0.2804), (0.04347, -0.07529, -0.2804), (9.537e-07, -0.08694, -0.2804), (-0.04347, -0.07529, -0.2804), (-0.07529, -0.04347, -0.2804), (-0.08694, 0.0, -0.2804), (-0.07529, 0.04347, -0.2804), (-0.04347, 0.07529, -0.2804), (9.537e-07, 0.08694, -0.2804), (9.537e-07, 0.0, -0.2922)], [], [(59, 0, 3, 4), (1, 59, 4, 5), (0, 58, 2, 3), (60, 1, 5, 6), (5, 4, 9, 10), (3, 2, 7, 8), (6, 5, 10, 11), (4, 3, 8, 9), (10, 9, 14, 15), (8, 7, 12, 13), (11, 10, 15, 16), (9, 8, 13, 14), (15, 14, 19, 20), (13, 12, 17, 18), (16, 15, 20, 21), (14, 13, 18, 19), (18, 17, 22, 23), (21, 20, 25, 26), (19, 18, 23, 24), (20, 19, 24, 25), (26, 25, 30, 31), (24, 23, 28, 29), (41, 47, 69, 68), (25, 24, 29, 30), (23, 22, 27, 28), (31, 30, 35, 36), (29, 28, 33, 34), (21, 26, 65, 64), (30, 29, 34, 35), (28, 27, 32, 33), (36, 35, 40, 41), (34, 33, 38, 39), (16, 21, 64, 63), (35, 34, 39, 40), (33, 32, 37, 38), (41, 40, 46, 47), (39, 38, 44, 45), (40, 39, 45, 46), (38, 37, 43, 44), (45, 44, 49, 50), (46, 45, 50, 51), (44, 43, 48, 49), (47, 46, 51, 52), (57, 60, 72, 71), (51, 50, 55, 56), (49, 48, 53, 54), (52, 51, 56, 57), (50, 49, 54, 55), (56, 55, 59, 1), (54, 53, 58, 0), (57, 56, 1, 60), (55, 54, 0, 59), (31, 36, 67, 66), (52, 57, 71, 70), (62, 63, 64, 73), (62, 73, 72, 61), (70, 71, 72, 73), (68, 69, 70, 73), (64, 65, 66, 73), (67, 68, 73, 66), (26, 31, 66, 65), (11, 16, 63, 62), (36, 41, 68, 67), (60, 6, 61, 72), (6, 11, 62, 61), (47, 52, 70, 69), (2, 58, 42, 7), (7, 42, 17, 12), (17, 42, 27, 22), (53, 48, 42, 58), (37, 42, 48, 43), (27, 42, 37, 32)])
_uv = me_lampada.uv_layers.new(name='UVMap')
_uv.uv.foreach_set('vector', [0.9492, 0.5482, 0.8817, 0.6533, 0.8089, 0.6533, 0.8652, 0.5482, 1.017, 0.4432, 0.9492, 0.5482, 0.8652, 0.5482, 0.9215, 0.4432, 0.299, 0.8095, 0.389, 0.8095, 0.3955, 0.8694, 0.3157, 0.8694, 1.079, 0.3469, 1.017, 0.4432, 0.9215, 0.4432, 0.9731, 0.3469, 0.9215, 0.4432, 0.8652, 0.5482, 0.7812, 0.5482, 0.8262, 0.4432, 0.8089, 0.6533, 0.7573, 0.7496, 0.6949, 0.7496, 0.7361, 0.6533, 0.9731, 0.3469, 0.9215, 0.4432, 0.8262, 0.4432, 0.8675, 0.3469, 0.8652, 0.5482, 0.8089, 0.6533, 0.7361, 0.6533, 0.7812, 0.5482, 0.8262, 0.4432, 0.7812, 0.5482, 0.6971, 0.5482, 0.7309, 0.4432, 0.7361, 0.6533, 0.6949, 0.7496, 0.6324, 0.7496, 0.6634, 0.6533, 0.8675, 0.3469, 0.8262, 0.4432, 0.7309, 0.4432, 0.7619, 0.3469, 0.7812, 0.5482, 0.7361, 0.6533, 0.6634, 0.6533, 0.6971, 0.5482, 0.7309, 0.4432, 0.6971, 0.5482, 0.6131, 0.5482, 0.6356, 0.4432, 0.6634, 0.6533, 0.6324, 0.7496, 0.57, 0.7496, 0.5906, 0.6533, 0.7619, 0.3469, 0.7309, 0.4432, 0.6356, 0.4432, 0.6563, 0.3469, 0.6971, 0.5482, 0.6634, 0.6533, 0.5906, 0.6533, 0.6131, 0.5482, 0.5906, 0.6533, 0.57, 0.7496, 0.5075, 0.7496, 0.5178, 0.6533, 0.6563, 0.3469, 0.6356, 0.4432, 0.5404, 0.4432, 0.5507, 0.3469, 0.6131, 0.5482, 0.5906, 0.6533, 0.5178, 0.6533, 0.5291, 0.5482, 0.6356, 0.4432, 0.6131, 0.5482, 0.5291, 0.5482, 0.5404, 0.4432, 0.5507, 0.3469, 0.5404, 0.4432, 0.4451, 0.4432, 0.4451, 0.3469, 0.5291, 0.5482, 0.5178, 0.6533, 0.4451, 0.6533, 0.4451, 0.5482, 0.2339, 0.3469, 0.1283, 0.3469, 0.1197, 0.3203, 0.2282, 0.3203, 0.5404, 0.4432, 0.5291, 0.5482, 0.4451, 0.5482, 0.4451, 0.4432, 0.5178, 0.6533, 0.5075, 0.7496, 0.4451, 0.7496, 0.4451, 0.6533, 0.4451, 0.3469, 0.4451, 0.4432, 0.3498, 0.4432, 0.3395, 0.3469, 0.4451, 0.5482, 0.4451, 0.6533, 0.3723, 0.6533, 0.3611, 0.5482, 0.6563, 0.3469, 0.5507, 0.3469, 0.5535, 0.3203, 0.662, 0.3203, 0.4451, 0.4432, 0.4451, 0.5482, 0.3611, 0.5482, 0.3498, 0.4432, 0.4451, 0.6533, 0.4451, 0.7496, 0.3826, 0.7496, 0.3723, 0.6533, 0.3395, 0.3469, 0.3498, 0.4432, 0.2545, 0.4432, 0.2339, 0.3469, 0.3611, 0.5482, 0.3723, 0.6533, 0.2995, 0.6533, 0.277, 0.5482, 0.7619, 0.3469, 0.6563, 0.3469, 0.662, 0.3203, 0.7705, 0.3203, 0.3498, 0.4432, 0.3611, 0.5482, 0.277, 0.5482, 0.2545, 0.4432, 0.3723, 0.6533, 0.3826, 0.7496, 0.3202, 0.7496, 0.2995, 0.6533, 0.2339, 0.3469, 0.2545, 0.4432, 0.1592, 0.4432, 0.1283, 0.3469, 0.277, 0.5482, 0.2995, 0.6533, 0.2268, 0.6533, 0.193, 0.5482, 0.2545, 0.4432, 0.277, 0.5482, 0.193, 0.5482, 0.1592, 0.4432, 0.2995, 0.6533, 0.3202, 0.7496, 0.2577, 0.7496, 0.2268, 0.6533, 0.193, 0.5482, 0.2268, 0.6533, 0.154, 0.6533, 0.109, 0.5482, 0.1592, 0.4432, 0.193, 0.5482, 0.109, 0.5482, 0.06395, 0.4432, 0.4058, 0.9656, 0.3955, 0.8694, 0.4451, 0.8694, 0.4451, 0.9656, 0.1283, 0.3469, 0.1592, 0.4432, 0.06395, 0.4432, 0.02268, 0.3469, 0.6204, 0.2004, 0.6111, 0.2604, 0.56, 0.2604, 0.5664, 0.2004, 0.06395, 0.4432, 0.109, 0.5482, 0.02496, 0.5482, -0.03133, 0.4432, 0.4451, 0.9656, 0.4451, 0.8694, 0.4947, 0.8694, 0.4844, 0.9656, 0.02268, 0.3469, 0.06395, 0.4432, -0.03133, 0.4432, -0.08292, 0.3469, 0.109, 0.5482, 0.154, 0.6533, 0.08124, 0.6533, 0.02496, 0.5482, -0.03133, 0.4432, 0.02496, 0.5482, -0.05907, 0.5482, -0.1266, 0.4432, 0.5744, 0.8694, 0.4947, 0.8694, 0.5011, 0.8095, 0.5911, 0.8095, -0.08292, 0.3469, -0.03133, 0.4432, -0.1266, 0.4432, -0.1885, 0.3469, 0.02496, 0.5482, 0.08124, 0.6533, 0.008475, 0.6533, -0.05907, 0.5482, 0.4451, 0.3469, 0.3395, 0.3469, 0.3366, 0.3203, 0.4451, 0.3203, 0.02268, 0.3469, -0.08292, 0.3469, -0.09722, 0.3203, 0.01124, 0.3203, 0.4451, 0.2004, 0.5664, 0.2004, 0.56, 0.2604, 0.4451, 0.2604, 0.4451, 0.2004, 0.4451, 0.2604, 0.3302, 0.2604, 0.3238, 0.2004, 0.4451, 0.2004, 0.5664, 0.2004, 0.56, 0.2604, 0.4451, 0.2604, 0.3302, 0.2604, 0.3238, 0.2004, 0.4451, 0.2004, 0.4451, 0.2604, 0.56, 0.2604, 0.5535, 0.3203, 0.4451, 0.3203, 0.4451, 0.2604, 0.3366, 0.3203, 0.3302, 0.2604, 0.4451, 0.2604, 0.4451, 0.3203, 0.5507, 0.3469, 0.4451, 0.3469, 0.4451, 0.3203, 0.5535, 0.3203, 0.8675, 0.3469, 0.7619, 0.3469, 0.7705, 0.3203, 0.8789, 0.3203, 0.3395, 0.3469, 0.2339, 0.3469, 0.2282, 0.3203, 0.3366, 0.3203, 0.279, 0.2604, 0.2697, 0.2004, 0.3238, 0.2004, 0.3302, 0.2604, 0.9731, 0.3469, 0.8675, 0.3469, 0.8789, 0.3203, 0.9874, 0.3203, 0.1283, 0.3469, 0.02268, 0.3469, 0.01124, 0.3203, 0.1197, 0.3203, 0.3955, 0.8694, 0.389, 0.8095, 0.4451, 0.8095, 0.4451, 0.8694, 0.4451, 0.8694, 0.4451, 0.8095, 0.5011, 0.8095, 0.4947, 0.8694, 0.5011, 0.8095, 0.4451, 0.8095, 0.4451, 0.7496, 0.5075, 0.7496, 0.4947, 0.8694, 0.4451, 0.8694, 0.4451, 0.8095, 0.5011, 0.8095, 0.389, 0.8095, 0.4451, 0.8095, 0.4451, 0.8694, 0.3955, 0.8694, 0.4451, 0.7496, 0.4451, 0.8095, 0.389, 0.8095, 0.3826, 0.7496])
me_lampada.materials.append(mat_luz)
me_lampada.update()
me_pilastras = bpy.data.meshes.new('Pilastras')
me_pilastras.from_pydata([(-1.248e-09, 0.345, 0.0), (0.132, 0.3188, 0.0), (0.244, 0.244, 0.0), (0.3188, 0.132, 0.0), (0.345, -3.815e-07, 0.0), (0.3188, -0.132, 0.0), (0.244, -0.244, 0.0), (0.132, -0.3188, 0.0), (-1.248e-09, -0.345, 0.0), (-0.132, -0.3188, 0.0), (-0.244, -0.244, 0.0), (-0.3188, -0.132, 0.0), (-0.345, -3.815e-07, 0.0), (-0.3188, 0.132, 0.0), (-0.244, 0.244, 0.0), (-0.132, 0.3188, 0.0), (3.948e-09, 0.345, 1.8), (0.132, 0.3188, 1.8), (0.244, 0.244, 1.8), (0.3188, 0.132, 1.8), (0.345, -2.098e-07, 1.8), (0.3188, -0.132, 1.8), (0.244, -0.244, 1.8), (0.132, -0.3188, 1.8), (3.948e-09, -0.345, 1.8), (-0.132, -0.3188, 1.8), (-0.244, -0.244, 1.8), (-0.3188, -0.132, 1.8), (-0.345, -2.098e-07, 1.8), (-0.3188, 0.132, 1.8), (-0.244, 0.244, 1.8), (-0.132, 0.3188, 1.8), (0.244, 0.244, 0.0), (-0.244, -0.244, 0.0), (0.244, 0.244, 0.0), (-1.937e-07, -1.937e-07, 0.0), (-8.39e-10, 0.5751, -6.0), (-8.39e-10, 0.5751, 0.0), (0.2201, 0.5313, -6.0), (0.2201, 0.5313, 0.0), (0.4066, 0.4066, -6.0), (0.4066, 0.4066, 0.0), (0.5313, 0.2201, -6.0), (0.5313, 0.2201, 0.0), (0.5751, 0.0, -6.0), (0.5751, 0.0, 0.0), (0.5313, -0.2201, -6.0), (0.5313, -0.2201, 0.0), (0.4066, -0.4066, -6.0), (0.4066, -0.4066, 0.0), (0.2201, -0.5313, -6.0), (0.2201, -0.5313, 0.0), (-8.39e-10, -0.5751, -6.0), (-8.39e-10, -0.5751, 0.0), (-0.2201, -0.5313, -6.0), (-0.2201, -0.5313, 0.0), (-0.4066, -0.4066, -6.0), (-0.4066, -0.4066, 0.0), (-0.5313, -0.2201, -6.0), (-0.5313, -0.2201, 0.0), (-0.5751, 0.0, -6.0), (-0.5751, 0.0, 0.0), (-0.5313, 0.2201, -6.0), (-0.5313, 0.2201, 0.0), (-0.4066, 0.4066, -6.0), (-0.4066, 0.4066, 0.0), (-0.2201, 0.5313, -6.0), (-0.2201, 0.5313, 0.0), (5.0, 0.5751, -6.0), (5.0, 0.5751, 0.0), (5.22, 0.5313, -6.0), (5.22, 0.5313, 0.0), (5.407, 0.4066, -6.0), (5.407, 0.4066, 0.0), (5.531, 0.2201, -6.0), (5.531, 0.2201, 0.0), (5.575, 0.0, -6.0), (5.575, 0.0, 0.0), (5.531, -0.2201, -6.0), (5.531, -0.2201, 0.0), (5.407, -0.4066, -6.0), (5.407, -0.4066, 0.0), (5.22, -0.5313, -6.0), (5.22, -0.5313, 0.0), (5.0, -0.5751, -6.0), (5.0, -0.5751, 0.0), (4.78, -0.5313, -6.0), (4.78, -0.5313, 0.0), (4.593, -0.4066, -6.0), (4.593, -0.4066, 0.0), (4.469, -0.2201, -6.0), (4.469, -0.2201, 0.0), (4.425, 0.0, -6.0), (4.425, 0.0, 0.0), (4.469, 0.2201, -6.0), (4.469, 0.2201, 0.0), (4.593, 0.4066, -6.0), (4.593, 0.4066, 0.0), (4.78, 0.5313, -6.0), (4.78, 0.5313, 0.0), (0.4111, 0.4, -0.2), (0.4111, 0.4, -0.8), (0.4111, -0.4, -0.2), (0.4111, -0.4, -0.8), (0.5751, 0.0, -0.8), (0.5313, -0.2201, -0.8), (0.5313, 0.2201, -0.8), (0.5751, 0.0, -0.2), (0.5313, -0.2201, -0.2), (0.5313, 0.2201, -0.2), (4.589, 0.4, -0.2), (4.589, 0.4, -0.8), (4.589, -0.4, -0.2), (4.589, -0.4, -0.8), (4.425, 0.0, -0.8), (4.469, -0.2201, -0.8), (4.469, 0.2201, -0.8), (4.469, -0.2201, -0.2), (4.425, 0.0, -0.2), (4.469, 0.2201, -0.2)], [], [(1, 0, 16, 17), (17, 18, 2, 32, 1), (19, 3, 2, 18), (20, 4, 3, 19), (21, 5, 4, 20), (22, 6, 5, 21), (23, 7, 6, 22), (24, 8, 7, 23), (25, 9, 8, 24), (26, 10, 9, 25), (26, 27, 11, 33, 10), (12, 11, 27, 28), (13, 12, 28, 29), (14, 13, 29, 30), (15, 14, 30, 31), (0, 15, 31, 16), (15, 0, 1, 32, 34, 2, 3, 4, 5, 6, 7, 8, 9, 10, 33, 35, 14), (2, 34, 32), (12, 13, 14, 35, 33, 11), (31, 30, 29, 28, 27, 26, 25, 24, 23, 22, 21, 20, 19, 18, 17, 16), (36, 37, 39, 38), (38, 39, 41, 40), (40, 41, 43, 42), (42, 43, 45, 44), (44, 45, 47, 46), (46, 47, 49, 48), (48, 49, 51, 50), (50, 51, 53, 52), (52, 53, 55, 54), (54, 55, 57, 56), (56, 57, 59, 58), (58, 59, 61, 60), (60, 61, 63, 62), (62, 63, 65, 64), (39, 37, 67, 65, 63, 61, 59, 57, 55, 53, 51, 49, 47, 45, 43, 41), (64, 65, 67, 66), (66, 67, 37, 36), (36, 38, 40, 42, 44, 46, 48, 50, 52, 54, 56, 58, 60, 62, 64, 66), (68, 69, 71, 70), (70, 71, 73, 72), (72, 73, 75, 74), (74, 75, 77, 76), (76, 77, 79, 78), (78, 79, 81, 80), (80, 81, 83, 82), (82, 83, 85, 84), (84, 85, 87, 86), (86, 87, 89, 88), (88, 89, 91, 90), (90, 91, 93, 92), (92, 93, 95, 94), (94, 95, 97, 96), (71, 69, 99, 97, 95, 93, 91, 89, 87, 85, 83, 81, 79, 77, 75, 73), (96, 97, 99, 98), (98, 99, 69, 68), (68, 70, 72, 74, 76, 78, 80, 82, 84, 86, 88, 90, 92, 94, 96, 98), (111, 101, 100, 110), (102, 103, 113, 112), (113, 103, 105, 104, 106, 101, 111, 116, 114, 115), (110, 100, 109, 107, 108, 102, 112, 117, 118, 119), (100, 101, 106, 109), (106, 104, 107, 109), (104, 105, 108, 107), (103, 102, 108, 105), (112, 113, 115, 117), (117, 115, 114, 118), (118, 114, 116, 119), (111, 110, 119, 116)])
me_pilastras.polygons.foreach_set('use_smooth', [1, 1, 1, 1, 1, 1, 1, 1, 1, 1, 1, 1, 1, 1, 1, 1, 1, 1, 1, 0, 1, 1, 1, 1, 1, 1, 1, 1, 1, 1, 1, 1, 1, 1, 1, 1, 1, 1, 1, 1, 1, 1, 1, 1, 1, 1, 1, 1, 1, 1, 1, 1, 1, 1, 1, 1, 0, 0, 0, 0, 1, 1, 1, 1, 1, 1, 1, 1])
me_pilastras.polygons.foreach_set('material_index', [0, 0, 0, 0, 0, 0, 0, 0, 0, 0, 0, 0, 0, 0, 0, 0, 0, 0, 0, 0, 1, 1, 1, 1, 1, 1, 1, 1, 1, 1, 1, 1, 1, 1, 1, 1, 1, 1, 1, 1, 1, 1, 1, 1, 1, 1, 1, 1, 1, 1, 1, 1, 1, 1, 1, 1, 2, 2, 2, 2, 2, 2, 2, 2, 2, 2, 2, 2])
_uv = me_pilastras.uv_layers.new(name='UVMap')
_uv.uv.foreach_set('vector', [0.3209, 0.7581, 0.3056, 0.7581, 0.3056, 0.9658, 0.3209, 0.9658, 0.3209, 0.9658, 0.3338, 0.9658, 0.3338, 0.7581, 0.3338, 0.7581, 0.3209, 0.7581, 0.5242, 0.9658, 0.5242, 0.7581, 0.5372, 0.7581, 0.5372, 0.9658, 0.509, 0.9658, 0.509, 0.7581, 0.5242, 0.7581, 0.5242, 0.9658, 0.4938, 0.9658, 0.4938, 0.7581, 0.509, 0.7581, 0.509, 0.9658, 0.4809, 0.9658, 0.4809, 0.7581, 0.4938, 0.7581, 0.4938, 0.9658, 0.3209, 0.9658, 0.3209, 0.7581, 0.3338, 0.7581, 0.3338, 0.9658, 0.3056, 0.9658, 0.3056, 0.7581, 0.3209, 0.7581, 0.3209, 0.9658, 0.2904, 0.9658, 0.2904, 0.7581, 0.3056, 0.7581, 0.3056, 0.9658, 0.2775, 0.9658, 0.2775, 0.7581, 0.2904, 0.7581, 0.2904, 0.9658, 0.4809, 0.9658, 0.4938, 0.9658, 0.4938, 0.7581, 0.4809, 0.7581, 0.4809, 0.7581, 0.509, 0.7581, 0.4938, 0.7581, 0.4938, 0.9658, 0.509, 0.9658, 0.5242, 0.7581, 0.509, 0.7581, 0.509, 0.9658, 0.5242, 0.9658, 0.5372, 0.7581, 0.5242, 0.7581, 0.5242, 0.9658, 0.5372, 0.9658, 0.2904, 0.7581, 0.2775, 0.7581, 0.2775, 0.9658, 0.2904, 0.9658, 0.3056, 0.7581, 0.2904, 0.7581, 0.2904, 0.9658, 0.3056, 0.9658, 0.2904, 0.628, 0.3056, 0.631, 0.3209, 0.628, 0.3338, 0.6193, 0.3338, 0.6193, 0.3338, 0.6193, 0.3424, 0.6064, 0.3455, 0.5912, 0.3424, 0.5759, 0.3338, 0.563, 0.3209, 0.5544, 0.3056, 0.5514, 0.2904, 0.5544, 0.2775, 0.563, 0.2775, 0.563, 0.3056, 0.5912, 0.2775, 0.6193, 0.3338, 0.6193, 0.3338, 0.6193, 0.3338, 0.6193, 0.2658, 0.5912, 0.2689, 0.6064, 0.2775, 0.6193, 0.3056, 0.5912, 0.2775, 0.563, 0.2689, 0.5759, 0.2904, 0.628, 0.2775, 0.6193, 0.2689, 0.6064, 0.2658, 0.5912, 0.2689, 0.5759, 0.2775, 0.563, 0.2904, 0.5544, 0.3056, 0.5514, 0.3209, 0.5544, 0.3338, 0.563, 0.3424, 0.5759, 0.3455, 0.5912, 0.3424, 0.6064, 0.3338, 0.6193, 0.3209, 0.628, 0.3056, 0.631, 0.3056, 0.06584, 0.3056, 0.7581, 0.331, 0.7581, 0.331, 0.06584, 0.331, 0.06584, 0.331, 0.7581, 0.3526, 0.7581, 0.3526, 0.06584, 0.5559, 0.06584, 0.5559, 0.7581, 0.5344, 0.7581, 0.5344, 0.06584, 0.5344, 0.06584, 0.5344, 0.7581, 0.509, 0.7581, 0.509, 0.06584, 0.509, 0.06584, 0.509, 0.7581, 0.4836, 0.7581, 0.4836, 0.06584, 0.4836, 0.06584, 0.4836, 0.7581, 0.4621, 0.7581, 0.4621, 0.06584, 0.3526, 0.06584, 0.3526, 0.7581, 0.331, 0.7581, 0.331, 0.06584, 0.331, 0.06584, 0.331, 0.7581, 0.3056, 0.7581, 0.3056, 0.06584, 0.3056, 0.06584, 0.3056, 0.7581, 0.2802, 0.7581, 0.2802, 0.06584, 0.2802, 0.06584, 0.2802, 0.7581, 0.2587, 0.7581, 0.2587, 0.06584, 0.4621, 0.06584, 0.4621, 0.7581, 0.4836, 0.7581, 0.4836, 0.06584, 0.4836, 0.06584, 0.4836, 0.7581, 0.509, 0.7581, 0.509, 0.06584, 0.509, 0.06584, 0.509, 0.7581, 0.5344, 0.7581, 0.5344, 0.06584, 0.5344, 0.06584, 0.5344, 0.7581, 0.5559, 0.7581, 0.5559, 0.06584, 0.331, 0.6525, 0.3056, 0.6575, 0.2802, 0.6525, 0.2587, 0.6381, 0.2443, 0.6166, 0.2393, 0.5912, 0.2443, 0.5658, 0.2587, 0.5443, 0.2802, 0.5299, 0.3056, 0.5248, 0.331, 0.5299, 0.3526, 0.5443, 0.3669, 0.5658, 0.372, 0.5912, 0.3669, 0.6166, 0.3526, 0.6381, 0.2587, 0.06584, 0.2587, 0.7581, 0.2802, 0.7581, 0.2802, 0.06584, 0.2802, 0.06584, 0.2802, 0.7581, 0.3056, 0.7581, 0.3056, 0.06584, 0.3056, 0.6575, 0.331, 0.6525, 0.3526, 0.6381, 0.3669, 0.6166, 0.372, 0.5912, 0.3669, 0.5658, 0.3526, 0.5443, 0.331, 0.5299, 0.3056, 0.5248, 0.2802, 0.5299, 0.2587, 0.5443, 0.2443, 0.5658, 0.2393, 0.5912, 0.2443, 0.6166, 0.2587, 0.6381, 0.2802, 0.6525, 0.8826, 0.06584, 0.8826, 0.7581, 0.908, 0.7581, 0.908, 0.06584, 0.908, 0.06584, 0.908, 0.7581, 0.9295, 0.7581, 0.9295, 0.06584, 0.5559, 0.06584, 0.5559, 0.7581, 0.5344, 0.7581, 0.5344, 0.06584, 0.5344, 0.06584, 0.5344, 0.7581, 0.509, 0.7581, 0.509, 0.06584, 0.509, 0.06584, 0.509, 0.7581, 0.4836, 0.7581, 0.4836, 0.06584, 0.4836, 0.06584, 0.4836, 0.7581, 0.4621, 0.7581, 0.4621, 0.06584, 0.9295, 0.06584, 0.9295, 0.7581, 0.908, 0.7581, 0.908, 0.06584, 0.908, 0.06584, 0.908, 0.7581, 0.8826, 0.7581, 0.8826, 0.06584, 0.8826, 0.06584, 0.8826, 0.7581, 0.8572, 0.7581, 0.8572, 0.06584, 0.8572, 0.06584, 0.8572, 0.7581, 0.8356, 0.7581, 0.8356, 0.06584, 0.4621, 0.06584, 0.4621, 0.7581, 0.4836, 0.7581, 0.4836, 0.06584, 0.4836, 0.06584, 0.4836, 0.7581, 0.509, 0.7581, 0.509, 0.06584, 0.509, 0.06584, 0.509, 0.7581, 0.5344, 0.7581, 0.5344, 0.06584, 0.5344, 0.06584, 0.5344, 0.7581, 0.5559, 0.7581, 0.5559, 0.06584, 0.908, 0.6525, 0.8826, 0.6575, 0.8572, 0.6525, 0.8356, 0.6381, 0.8213, 0.6166, 0.8162, 0.5912, 0.8213, 0.5658, 0.8356, 0.5443, 0.8572, 0.5299, 0.8826, 0.5248, 0.908, 0.5299, 0.9295, 0.5443, 0.9439, 0.5658, 0.9489, 0.5912, 0.9439, 0.6166, 0.9295, 0.6381, 0.8356, 0.06584, 0.8356, 0.7581, 0.8572, 0.7581, 0.8572, 0.06584, 0.8572, 0.06584, 0.8572, 0.7581, 0.8826, 0.7581, 0.8826, 0.06584, 0.8826, 0.6575, 0.908, 0.6525, 0.9295, 0.6381, 0.9439, 0.6166, 0.9489, 0.5912, 0.9439, 0.5658, 0.9295, 0.5443, 0.908, 0.5299, 0.8826, 0.5248, 0.8572, 0.5299, 0.8356, 0.5443, 0.8213, 0.5658, 0.8162, 0.5912, 0.8213, 0.6166, 0.8356, 0.6381, 0.8572, 0.6525, 0.8351, 0.6658, 0.3531, 0.6658, 0.3531, 0.7351, 0.8351, 0.7351, 0.3531, 0.7351, 0.3531, 0.6658, 0.8351, 0.6658, 0.8351, 0.7351, 0.8351, 0.545, 0.3531, 0.545, 0.3669, 0.5658, 0.372, 0.5912, 0.3669, 0.6166, 0.3531, 0.6373, 0.8351, 0.6373, 0.8213, 0.6166, 0.8162, 0.5912, 0.8213, 0.5658, 0.8351, 0.6373, 0.3531, 0.6373, 0.3669, 0.6166, 0.372, 0.5912, 0.3669, 0.5658, 0.3531, 0.545, 0.8351, 0.545, 0.8213, 0.5658, 0.8162, 0.5912, 0.8213, 0.6166, 0.5552, 0.7351, 0.5552, 0.6658, 0.5344, 0.6658, 0.5344, 0.7351, 0.5344, 0.6658, 0.509, 0.6658, 0.509, 0.7351, 0.5344, 0.7351, 0.509, 0.6658, 0.4836, 0.6658, 0.4836, 0.7351, 0.509, 0.7351, 0.4628, 0.6658, 0.4628, 0.7351, 0.4836, 0.7351, 0.4836, 0.6658, 0.4628, 0.7351, 0.4628, 0.6658, 0.4836, 0.6658, 0.4836, 0.7351, 0.4836, 0.7351, 0.4836, 0.6658, 0.509, 0.6658, 0.509, 0.7351, 0.509, 0.7351, 0.509, 0.6658, 0.5344, 0.6658, 0.5344, 0.7351, 0.5552, 0.6658, 0.5552, 0.7351, 0.5344, 0.7351, 0.5344, 0.6658])
me_pilastras.materials.append(mat_cinza)
me_pilastras.materials.append(mat_branco)
me_pilastras.materials.append(mat_vermelho)
me_pilastras.update()
me_teto = bpy.data.meshes.new('Teto')
me_teto.from_pydata([(-1.0, -1.0, -0.2), (-1.0, -1.0, 1.0), (-1.0, 1.0, -0.2), (-1.0, 1.0, 1.0), (1.0, -1.0, -0.2), (1.0, -1.0, 1.0), (1.0, 1.0, -0.2), (1.0, 1.0, 1.0), (-1.0, -1.0, 0.2), (-1.0, -1.0, 0.6), (-1.0, 1.0, 0.6), (-1.0, 1.0, 0.2), (1.0, 1.0, 0.6), (1.0, 1.0, 0.2), (1.0, -1.0, 0.6), (1.0, -1.0, 0.2), (-0.7593, -0.7593, 0.2), (-0.7593, -0.7593, 0.6), (-0.7593, 0.7593, 0.6), (-0.7593, 0.7593, 0.2), (0.7593, 0.7593, 0.6), (0.7593, 0.7593, 0.2), (0.7593, -0.7593, 0.6), (0.7593, -0.7593, 0.2), (-0.9715, -0.9715, 0.2), (-0.9715, -0.9715, 0.6), (-0.9715, 0.9715, 0.6), (-0.9715, 0.9715, 0.2), (0.9715, 0.9715, 0.6), (0.9715, 0.9715, 0.2), (0.9715, -0.9715, 0.6), (0.9715, -0.9715, 0.2), (-0.9812, -0.9812, 0.4), (-0.9812, 0.9812, 0.4), (0.9812, 0.9812, 0.4), (0.9812, -0.9812, 0.4)], [], [(9, 1, 3, 10), (10, 3, 7, 12), (12, 7, 5, 14), (14, 5, 1, 9), (2, 6, 4, 0), (7, 3, 1, 5), (4, 15, 8, 0), (9, 10, 18, 17), (6, 13, 15, 4), (8, 15, 23, 16), (2, 11, 13, 6), (15, 13, 21, 23), (0, 8, 11, 2), (13, 11, 19, 21), (22, 17, 25, 30), (20, 22, 30, 28), (18, 20, 28, 26), (17, 18, 26, 25), (10, 12, 20, 18), (12, 14, 22, 20), (14, 9, 17, 22), (11, 8, 16, 19), (35, 30, 25, 32), (34, 28, 30, 35), (33, 26, 28, 34), (32, 25, 26, 33), (19, 16, 24, 27), (21, 19, 27, 29), (23, 21, 29, 31), (16, 23, 31, 24), (24, 32, 33, 27), (27, 33, 34, 29), (29, 34, 35, 31), (31, 35, 32, 24)])
me_teto.polygons.foreach_set('material_index', [0, 0, 0, 0, 0, 0, 0, 0, 0, 0, 0, 0, 0, 0, 0, 0, 0, 0, 0, 0, 0, 0, 1, 1, 1, 1, 0, 0, 0, 0, 1, 1, 1, 1])
_uv = me_teto.uv_layers.new(name='UVMap')
_uv.uv.foreach_set('vector', [0.0, 0.6, 0.0, 0.8, 1.0, 0.8, 1.0, 0.6, 0.0, 0.6, 0.0, 0.8, 1.0, 0.8, 1.0, 0.6, 1.0, 0.6, 1.0, 0.8, 0.0, 0.8, 0.0, 0.6, 1.0, 0.6, 1.0, 0.8, 0.0, 0.8, 0.0, 0.6, 0.0, 1.0, 1.0, 1.0, 1.0, 0.0, 0.0, 0.0, 1.0, 1.0, 0.0, 1.0, 0.0, 0.0, 1.0, 0.0, 1.0, 0.2, 1.0, 0.4, 0.0, 0.4, 0.0, 0.2, 0.0, 0.0, 0.0, 1.0, 0.1203, 0.8797, 0.1203, 0.1203, 1.0, 0.2, 1.0, 0.4, 0.0, 0.4, 0.0, 0.2, 0.0, 0.0, 1.0, 0.0, 0.8797, 0.1203, 0.1203, 0.1203, 0.0, 0.2, 0.0, 0.4, 1.0, 0.4, 1.0, 0.2, 1.0, 0.0, 1.0, 1.0, 0.8797, 0.8797, 0.8797, 0.1203, 0.0, 0.2, 0.0, 0.4, 1.0, 0.4, 1.0, 0.2, 1.0, 1.0, 0.0, 1.0, 0.1203, 0.8797, 0.8797, 0.8797, 0.8797, 0.1203, 0.1203, 0.1203, 0.01426, 0.01426, 0.9857, 0.01426, 0.8797, 0.8797, 0.8797, 0.1203, 0.9857, 0.01426, 0.9857, 0.9857, 0.1203, 0.8797, 0.8797, 0.8797, 0.9857, 0.9857, 0.01426, 0.9857, 0.1203, 0.1203, 0.1203, 0.8797, 0.01426, 0.9857, 0.01426, 0.01426, 0.0, 1.0, 1.0, 1.0, 0.8797, 0.8797, 0.1203, 0.8797, 1.0, 1.0, 1.0, 0.0, 0.8797, 0.1203, 0.8797, 0.8797, 1.0, 0.0, 0.0, 0.0, 0.1203, 0.1203, 0.8797, 0.1203, 0.0, 1.0, 0.0, 0.0, 0.1203, 0.1203, 0.1203, 0.8797, 0.9906, 0.5, 0.9857, 0.6, 0.01426, 0.6, 0.009407, 0.5, 0.9906, 0.5, 0.9857, 0.6, 0.01426, 0.6, 0.009407, 0.5, 0.009407, 0.5, 0.01426, 0.6, 0.9857, 0.6, 0.9906, 0.5, 0.009407, 0.5, 0.01426, 0.6, 0.9857, 0.6, 0.9906, 0.5, 0.1203, 0.8797, 0.1203, 0.1203, 0.01426, 0.01426, 0.01426, 0.9857, 0.8797, 0.8797, 0.1203, 0.8797, 0.01426, 0.9857, 0.9857, 0.9857, 0.8797, 0.1203, 0.8797, 0.8797, 0.9857, 0.9857, 0.9857, 0.01426, 0.1203, 0.1203, 0.8797, 0.1203, 0.9857, 0.01426, 0.01426, 0.01426, 0.01426, 0.4, 0.009407, 0.5, 0.9906, 0.5, 0.9857, 0.4, 0.01426, 0.4, 0.009407, 0.5, 0.9906, 0.5, 0.9857, 0.4, 0.9857, 0.4, 0.9906, 0.5, 0.009407, 0.5, 0.01426, 0.4, 0.9857, 0.4, 0.9906, 0.5, 0.009407, 0.5, 0.01426, 0.4])
me_teto.materials.append(mat_vermelho)
me_teto.materials.append(mat_branco)
me_teto.update()

# ---- objects
ob_bomba = bpy.data.objects.new('bomba', None)
ob_bomba_obj = bpy.data.objects.new('bomba obj', me_bomba)
ob_lampada = bpy.data.objects.new('lampada', None)
ob_suporte = bpy.data.objects.new('Suporte', me_suporte)
ob_lampada_1 = bpy.data.objects.new('Lampada', me_lampada)
ob_pilastra = bpy.data.objects.new('pilastra', None)
ob_pilastras = bpy.data.objects.new('Pilastras', me_pilastras)
ob_teto = bpy.data.objects.new('teto', me_teto)

# ---- transforms, parenting, visibility, modifiers, constraints
ob_bomba.location = (2.5, -5.0, 0.0)
ob_bomba_obj.parent = ob_bomba
ob_bomba_obj.matrix_parent_inverse = Matrix(((1.0, -0.0, -0.0, -3.6), (-0.0, 1.0, 0.0, 5.0), (-0.0, -0.0, 1.0, -0.0), (-0.0, 0.0, -0.0, 1.0)))
ob_bomba_obj.location = (3.6, -5.0, 2.6)
_m = ob_bomba_obj.modifiers.new('Auto Smooth', 'NODES')
_m.node_group = ng_auto_smooth
_gi = [s.identifier for s in ng_auto_smooth.interface.items_tree if s.item_type == 'SOCKET' and s.in_out == 'INPUT']
_m[_gi[1]] = 0.5236  # Angle
ob_lampada.location = (-6.0, -6.0, 8.0)
ob_suporte.parent = ob_lampada
ob_suporte.matrix_parent_inverse = Matrix(((1.0, -0.0, 0.0, 8.0), (-0.0, 1.0, -0.0, 8.0), (-0.0, 0.0, 1.0, -7.8), (-0.0, 0.0, -0.0, 1.0)))
ob_suporte.location = (-8.0, -8.0, 7.0)
ob_lampada_1.parent = ob_lampada
ob_lampada_1.matrix_parent_inverse = Matrix(((1.0, -0.0, 0.0, 8.0), (-0.0, 1.0, -0.0, 8.0), (-0.0, 0.0, 1.0, -7.8), (-0.0, 0.0, -0.0, 1.0)))
ob_lampada_1.location = (-8.0, -8.0, 7.0)
ob_pilastra.location = (0.0, -5.0, 0.0)
ob_pilastras.parent = ob_pilastra
ob_pilastras.matrix_parent_inverse = Matrix(((1.0, -0.0, -0.0, -0.0), (-0.0, 1.0, 0.0, 5.0), (-0.0, -0.0, 1.0, -0.0), (-0.0, 0.0, -0.0, 1.0)))
ob_pilastras.location = (0.0, -5.0, 6.0)
_m = ob_pilastras.modifiers.new('Auto Smooth', 'NODES')
_m.node_group = ng_auto_smooth
_gi = [s.identifier for s in ng_auto_smooth.interface.items_tree if s.item_type == 'SOCKET' and s.in_out == 'INPUT']
_m[_gi[1]] = 0.5236  # Angle
ob_teto.location = (0.0, 0.0, 8.0)
ob_teto.scale = (10.0, 10.0, 1.0)

# ---- collection membership
col_bomba.objects.link(ob_bomba)
col_bomba.objects.link(ob_bomba_obj)
col_lampada.objects.link(ob_lampada)
col_lampada.objects.link(ob_suporte)
col_lampada.objects.link(ob_lampada_1)
col_pilastra.objects.link(ob_pilastra)
col_pilastra.objects.link(ob_pilastras)
col_teto.objects.link(ob_teto)

# ---- scene / render settings (as saved in the file)
scene.frame_start = 0; scene.frame_end = 60; scene.frame_set(1)
scene.render.engine = 'CYCLES'
scene.render.image_settings.file_format = 'FFMPEG'
scene.render.image_settings.color_mode = 'RGB'
scene.cycles.samples = 64
scene.cycles.sampling_pattern = 'TABULATED_SOBOL'
scene.view_settings.view_transform = 'Filmic'
bpy.context.view_layer.update()

# ---- added for rendering (the .blend has no active camera): camera
cam_auto = bpy.data.cameras.new('AutoCamera')
cam_auto.lens = 50.0
cam_auto.sensor_width = 36.0
cam_auto.clip_end = 1000.0
ob_auto_camera = bpy.data.objects.new('AutoCamera', cam_auto)
scene.collection.objects.link(ob_auto_camera)
ob_auto_camera.location = (27.4622, -32.9546, 26.4697)
ob_auto_camera.rotation_euler = (1.09748, -7.21219e-08, 0.694738)
scene.camera = ob_auto_camera
bpy.context.view_layer.update()
